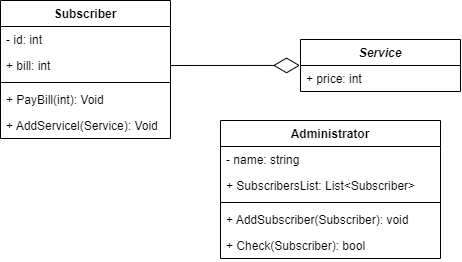

The diagram above was exported from draw.io. Its source (the exported page's mxGraphModel, read from the mxfile embedded in the PNG):
<mxGraphModel dx="592" dy="282" grid="1" gridSize="10" guides="1" tooltips="1" connect="1" arrows="1" fold="1" page="1" pageScale="1" pageWidth="827" pageHeight="1169" math="0" shadow="0">
  <root>
    <mxCell id="0" />
    <mxCell id="1" parent="0" />
    <mxCell id="eUHaVci86KkX2uMFbqoA-1" value="Subscriber" style="swimlane;fontStyle=1;align=center;verticalAlign=top;childLayout=stackLayout;horizontal=1;startSize=26;horizontalStack=0;resizeParent=1;resizeParentMax=0;resizeLast=0;collapsible=1;marginBottom=0;" vertex="1" parent="1">
      <mxGeometry x="10" y="40" width="170" height="138" as="geometry" />
    </mxCell>
    <mxCell id="eUHaVci86KkX2uMFbqoA-2" value="- id: int" style="text;strokeColor=none;fillColor=none;align=left;verticalAlign=top;spacingLeft=4;spacingRight=4;overflow=hidden;rotatable=0;points=[[0,0.5],[1,0.5]];portConstraint=eastwest;" vertex="1" parent="eUHaVci86KkX2uMFbqoA-1">
      <mxGeometry y="26" width="170" height="26" as="geometry" />
    </mxCell>
    <mxCell id="eUHaVci86KkX2uMFbqoA-23" value="+ bill: int" style="text;strokeColor=none;fillColor=none;align=left;verticalAlign=top;spacingLeft=4;spacingRight=4;overflow=hidden;rotatable=0;points=[[0,0.5],[1,0.5]];portConstraint=eastwest;" vertex="1" parent="eUHaVci86KkX2uMFbqoA-1">
      <mxGeometry y="52" width="170" height="26" as="geometry" />
    </mxCell>
    <mxCell id="eUHaVci86KkX2uMFbqoA-3" value="" style="line;strokeWidth=1;fillColor=none;align=left;verticalAlign=middle;spacingTop=-1;spacingLeft=3;spacingRight=3;rotatable=0;labelPosition=right;points=[];portConstraint=eastwest;strokeColor=inherit;" vertex="1" parent="eUHaVci86KkX2uMFbqoA-1">
      <mxGeometry y="78" width="170" height="8" as="geometry" />
    </mxCell>
    <mxCell id="eUHaVci86KkX2uMFbqoA-4" value="+ PayBill(int): Void" style="text;strokeColor=none;fillColor=none;align=left;verticalAlign=top;spacingLeft=4;spacingRight=4;overflow=hidden;rotatable=0;points=[[0,0.5],[1,0.5]];portConstraint=eastwest;" vertex="1" parent="eUHaVci86KkX2uMFbqoA-1">
      <mxGeometry y="86" width="170" height="26" as="geometry" />
    </mxCell>
    <mxCell id="eUHaVci86KkX2uMFbqoA-26" value="+ AddServicel(Service): Void" style="text;strokeColor=none;fillColor=none;align=left;verticalAlign=top;spacingLeft=4;spacingRight=4;overflow=hidden;rotatable=0;points=[[0,0.5],[1,0.5]];portConstraint=eastwest;" vertex="1" parent="eUHaVci86KkX2uMFbqoA-1">
      <mxGeometry y="112" width="170" height="26" as="geometry" />
    </mxCell>
    <mxCell id="eUHaVci86KkX2uMFbqoA-5" value="Administrator" style="swimlane;fontStyle=1;align=center;verticalAlign=top;childLayout=stackLayout;horizontal=1;startSize=26;horizontalStack=0;resizeParent=1;resizeParentMax=0;resizeLast=0;collapsible=1;marginBottom=0;" vertex="1" parent="1">
      <mxGeometry x="230" y="160" width="220" height="138" as="geometry" />
    </mxCell>
    <mxCell id="eUHaVci86KkX2uMFbqoA-6" value="- name: string" style="text;strokeColor=none;fillColor=none;align=left;verticalAlign=top;spacingLeft=4;spacingRight=4;overflow=hidden;rotatable=0;points=[[0,0.5],[1,0.5]];portConstraint=eastwest;" vertex="1" parent="eUHaVci86KkX2uMFbqoA-5">
      <mxGeometry y="26" width="220" height="26" as="geometry" />
    </mxCell>
    <mxCell id="eUHaVci86KkX2uMFbqoA-25" value="+ SubscribersList: List&lt;Subscriber&gt;" style="text;strokeColor=none;fillColor=none;align=left;verticalAlign=top;spacingLeft=4;spacingRight=4;overflow=hidden;rotatable=0;points=[[0,0.5],[1,0.5]];portConstraint=eastwest;" vertex="1" parent="eUHaVci86KkX2uMFbqoA-5">
      <mxGeometry y="52" width="220" height="26" as="geometry" />
    </mxCell>
    <mxCell id="eUHaVci86KkX2uMFbqoA-7" value="" style="line;strokeWidth=1;fillColor=none;align=left;verticalAlign=middle;spacingTop=-1;spacingLeft=3;spacingRight=3;rotatable=0;labelPosition=right;points=[];portConstraint=eastwest;strokeColor=inherit;" vertex="1" parent="eUHaVci86KkX2uMFbqoA-5">
      <mxGeometry y="78" width="220" height="8" as="geometry" />
    </mxCell>
    <mxCell id="eUHaVci86KkX2uMFbqoA-8" value="+ AddSubscriber(Subscriber): void" style="text;strokeColor=none;fillColor=none;align=left;verticalAlign=top;spacingLeft=4;spacingRight=4;overflow=hidden;rotatable=0;points=[[0,0.5],[1,0.5]];portConstraint=eastwest;" vertex="1" parent="eUHaVci86KkX2uMFbqoA-5">
      <mxGeometry y="86" width="220" height="26" as="geometry" />
    </mxCell>
    <mxCell id="eUHaVci86KkX2uMFbqoA-11" value="+ Check(Subscriber): bool" style="text;strokeColor=none;fillColor=none;align=left;verticalAlign=top;spacingLeft=4;spacingRight=4;overflow=hidden;rotatable=0;points=[[0,0.5],[1,0.5]];portConstraint=eastwest;" vertex="1" parent="eUHaVci86KkX2uMFbqoA-5">
      <mxGeometry y="112" width="220" height="26" as="geometry" />
    </mxCell>
    <mxCell id="eUHaVci86KkX2uMFbqoA-16" value="Service" style="swimlane;fontStyle=3;align=center;verticalAlign=top;childLayout=stackLayout;horizontal=1;startSize=26;horizontalStack=0;resizeParent=1;resizeParentMax=0;resizeLast=0;collapsible=1;marginBottom=0;" vertex="1" parent="1">
      <mxGeometry x="310" y="79" width="160" height="52" as="geometry" />
    </mxCell>
    <mxCell id="eUHaVci86KkX2uMFbqoA-17" value="+ price: int" style="text;strokeColor=none;fillColor=none;align=left;verticalAlign=top;spacingLeft=4;spacingRight=4;overflow=hidden;rotatable=0;points=[[0,0.5],[1,0.5]];portConstraint=eastwest;" vertex="1" parent="eUHaVci86KkX2uMFbqoA-16">
      <mxGeometry y="26" width="160" height="26" as="geometry" />
    </mxCell>
    <mxCell id="eUHaVci86KkX2uMFbqoA-27" value="" style="endArrow=diamondThin;endFill=0;endSize=24;html=1;rounded=0;exitX=1;exitY=0.5;exitDx=0;exitDy=0;entryX=-0.003;entryY=-0.003;entryDx=0;entryDy=0;entryPerimeter=0;" edge="1" parent="1" source="eUHaVci86KkX2uMFbqoA-23" target="eUHaVci86KkX2uMFbqoA-17">
      <mxGeometry width="160" relative="1" as="geometry">
        <mxPoint x="190" y="100" as="sourcePoint" />
        <mxPoint x="300" y="105" as="targetPoint" />
      </mxGeometry>
    </mxCell>
  </root>
</mxGraphModel>